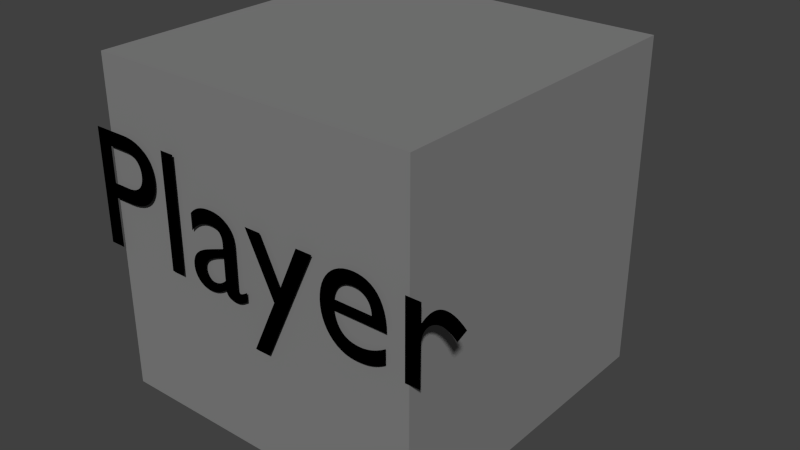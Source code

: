 # Source: fb_abstract_player.blend  (saved by Blender 2.72.0; exported with 4.5.12 LTS)
import bpy
from mathutils import Matrix  # noqa: F401  (used for matrix-valued properties, if any)

bpy.ops.wm.read_factory_settings(use_empty=True)
scene = bpy.context.scene
scene.name = 'Scene'

# ---- collections
col_collection_1 = bpy.data.collections.new('Collection 1'); scene.collection.children.link(col_collection_1)

# ---- materials (node trees are filled in below, after node groups)
mat_material = bpy.data.materials.new('Material')
mat_material.alpha_threshold = 0.0
mat_material.diffuse_color = (0.2266, 0.2266, 0.2266, 1.0)
mat_material.roughness = 0.5
mat_material.line_color = (0.0, 0.0, 0.0, 1.0)
mat_material_001 = bpy.data.materials.new('Material.001')
mat_material_001.alpha_threshold = 0.0
mat_material_001.diffuse_color = (0.0, 0.0, 0.0, 1.0)
mat_material_001.roughness = 0.5

# ---- material node trees
mat_material_001.use_nodes = True; mat_material_001.node_tree.nodes.clear()
_N = mat_material_001.node_tree.nodes; _L = mat_material_001.node_tree.links
n0 = _N.new('ShaderNodeOutputMaterial'); n0.name = 'Material Output'; n0.location = (300, 300)
n1 = _N.new('ShaderNodeBsdfDiffuse'); n1.name = 'Diffuse BSDF'; n1.location = (10, 300)
n1.inputs[0].default_value = (0.0, 0.0, 0.0, 1.0)
_L.new(n1.outputs[0], n0.inputs[0])
n0.is_active_output = True

# ---- world
world_world = bpy.data.worlds.new('World'); scene.world = world_world
world_world.color = (0.05088, 0.05088, 0.05088)
world_world.use_sun_shadow = False
world_world.sun_shadow_jitter_overblur = 0.0
world_world.cycles.sampling_method = 'MANUAL'
world_world.cycles.sample_map_resolution = 256

# ---- meshes
me_cube = bpy.data.meshes.new('Cube')
me_cube.from_pydata([(1.0, 1.0, -1.0), (1.0, -1.0, -1.0), (-1.0, -1.0, -1.0), (-1.0, 1.0, -1.0), (1.0, 1.0, 1.0), (1.0, -1.0, 1.0), (-1.0, -1.0, 1.0), (-1.0, 1.0, 1.0)], [], [(0, 1, 2, 3), (4, 7, 6, 5), (0, 4, 5, 1), (1, 5, 6, 2), (2, 6, 7, 3), (4, 0, 3, 7)])
me_cube.materials.append(mat_material)
me_cube.use_remesh_preserve_volume = False
me_cube.use_remesh_preserve_attributes = False
me_cube.use_mirror_vertex_groups = False
me_cube.update()

# ---- curves / text
txt_text_001 = bpy.data.curves.new('Text.001', 'FONT')
txt_text_001.dimensions = '2D'
txt_text_001.body = 'Player'
txt_text_001.materials.append(mat_material_001)
txt_text_001.use_path_clamp = True
txt_text_001.bevel_resolution = 0

# ---- objects
ob_player = bpy.data.objects.new('Player', me_cube)
ob_text = bpy.data.objects.new('Text', txt_text_001)

# ---- transforms, parenting, visibility, modifiers, constraints
ob_player.location = (0.0, 0.0, 0.4)
ob_player.scale = (0.4, 0.4, 0.4)
ob_player.lock_rotations_4d = False
ob_player.empty_display_type = 'ARROWS'
ob_player.lineart.crease_threshold = 0.0
ob_text.parent = ob_player
ob_text.matrix_parent_inverse = Matrix(((2.5, 0.0, 0.0, 0.0), (0.0, 2.5, 0.0, 0.0), (0.0, 0.0, 2.5, -1.0), (0.0, 0.0, 0.0, 1.0)))
ob_text.location = (-0.4587, -0.41, 0.361)
ob_text.rotation_euler = (1.571, -0.0, 0.0)
ob_text.scale = (0.4, 0.4, 1.0)
ob_text.lineart.crease_threshold = 0.0

# ---- collection membership
col_collection_1.objects.link(ob_player)
col_collection_1.objects.link(ob_text)

# ---- scene / render settings (as saved in the file)
scene.frame_start = 1; scene.frame_end = 250; scene.frame_set(1)
scene.render.engine = 'CYCLES'
scene.render.resolution_percentage = 50
scene.render.dither_intensity = 0.0
scene.cycles.use_denoising = False
scene.cycles.samples = 10
scene.cycles.sampling_pattern = 'TABULATED_SOBOL'
scene.cycles.light_sampling_threshold = 0.0
scene.cycles.use_adaptive_sampling = False
scene.cycles.use_light_tree = False
scene.cycles.blur_glossy = 0.0
scene.cycles.pixel_filter_type = 'GAUSSIAN'
scene.cycles.sample_clamp_indirect = 0.0
scene.view_settings.view_transform = 'Standard'
bpy.context.view_layer.update()

# ---- added for rendering (the .blend has no active camera and no usable light): camera, sun
cam_auto = bpy.data.cameras.new('AutoCamera')
cam_auto.lens = 50.0
cam_auto.sensor_width = 36.0
cam_auto.clip_end = 1000.0
ob_auto_camera = bpy.data.objects.new('AutoCamera', cam_auto)
scene.collection.objects.link(ob_auto_camera)
ob_auto_camera.location = (1.42715, -1.65841, 1.50227)
ob_auto_camera.rotation_euler = (1.09748, -7.21219e-08, 0.694738)
scene.camera = ob_auto_camera
light_auto_sun = bpy.data.lights.new('AutoSun', 'SUN')
light_auto_sun.energy = 3.0
light_auto_sun.angle = 0.0523599
ob_auto_sun = bpy.data.objects.new('AutoSun', light_auto_sun)
scene.collection.objects.link(ob_auto_sun)
ob_auto_sun.rotation_euler = (0.872665, 0.174533, 0.523599)
bpy.context.view_layer.update()
